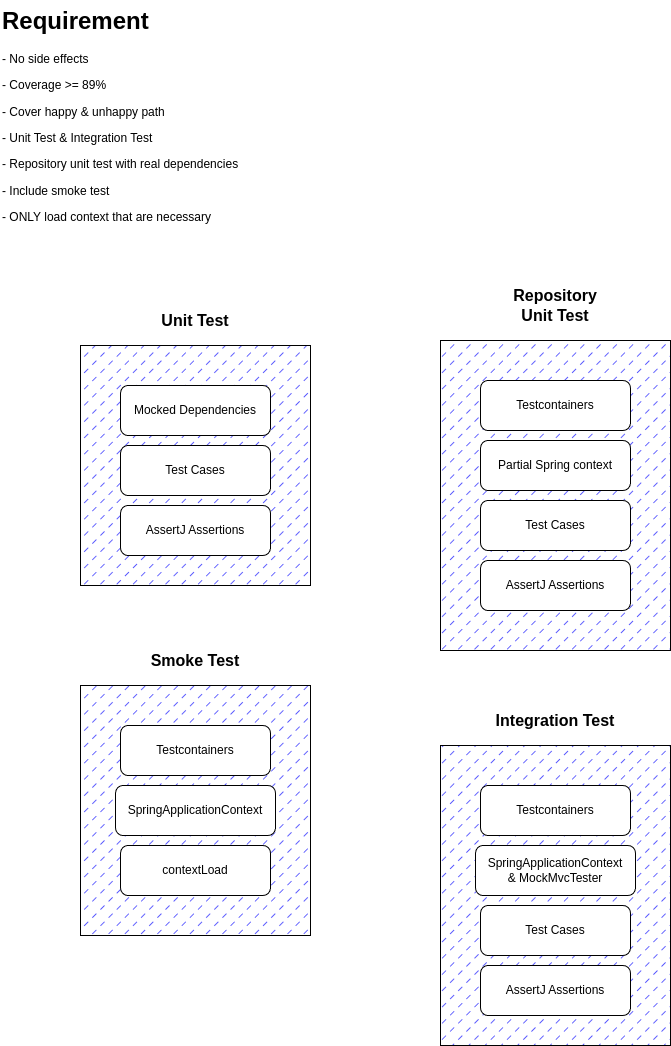

The diagram above was exported from draw.io. Its source (the exported page's mxGraphModel, read from the mxfile embedded in the PNG):
<mxGraphModel dx="900" dy="666" grid="1" gridSize="10" guides="1" tooltips="1" connect="1" arrows="1" fold="1" page="1" pageScale="1" pageWidth="850" pageHeight="1100" math="0" shadow="0">
  <root>
    <mxCell id="0" />
    <mxCell id="1" parent="0" />
    <mxCell id="6" value="" style="rounded=0;whiteSpace=wrap;html=1;fillColor=#3333FF;fillStyle=dashed;" vertex="1" parent="1">
      <mxGeometry x="140" y="375" width="230" height="240" as="geometry" />
    </mxCell>
    <mxCell id="2" value="&lt;h1 style=&quot;margin-top: 0px;&quot;&gt;Requirement&lt;/h1&gt;&lt;p&gt;- No side effects&lt;/p&gt;&lt;p&gt;- Coverage &amp;gt;= 89%&lt;/p&gt;&lt;p&gt;- Cover happy &amp;amp; unhappy path&lt;/p&gt;&lt;p&gt;- Unit Test &amp;amp; Integration Test&lt;/p&gt;&lt;p&gt;- Repository unit test with real dependencies&lt;/p&gt;&lt;p&gt;- Include smoke test&lt;/p&gt;&lt;p&gt;- ONLY load context that are necessary&lt;/p&gt;" style="text;html=1;whiteSpace=wrap;overflow=hidden;rounded=0;" vertex="1" parent="1">
      <mxGeometry x="60" y="30" width="250" height="240" as="geometry" />
    </mxCell>
    <mxCell id="3" value="Test Cases" style="rounded=1;whiteSpace=wrap;html=1;" vertex="1" parent="1">
      <mxGeometry x="180" y="475" width="150" height="50" as="geometry" />
    </mxCell>
    <mxCell id="4" value="Mocked Dependencies" style="rounded=1;whiteSpace=wrap;html=1;" vertex="1" parent="1">
      <mxGeometry x="180" y="415" width="150" height="50" as="geometry" />
    </mxCell>
    <mxCell id="5" value="Unit Test" style="text;html=1;align=center;verticalAlign=middle;whiteSpace=wrap;rounded=0;fontStyle=1;fontSize=16;" vertex="1" parent="1">
      <mxGeometry x="200" y="335" width="110" height="30" as="geometry" />
    </mxCell>
    <mxCell id="7" value="AssertJ Assertions" style="rounded=1;whiteSpace=wrap;html=1;" vertex="1" parent="1">
      <mxGeometry x="180" y="535" width="150" height="50" as="geometry" />
    </mxCell>
    <mxCell id="8" value="" style="rounded=0;whiteSpace=wrap;html=1;fillColor=#3333FF;fillStyle=dashed;" vertex="1" parent="1">
      <mxGeometry x="500" y="370" width="230" height="310" as="geometry" />
    </mxCell>
    <mxCell id="9" value="Test Cases" style="rounded=1;whiteSpace=wrap;html=1;" vertex="1" parent="1">
      <mxGeometry x="540" y="530" width="150" height="50" as="geometry" />
    </mxCell>
    <mxCell id="10" value="Testcontainers" style="rounded=1;whiteSpace=wrap;html=1;" vertex="1" parent="1">
      <mxGeometry x="540" y="410" width="150" height="50" as="geometry" />
    </mxCell>
    <mxCell id="11" value="&lt;span style=&quot;&quot;&gt;Repository&lt;/span&gt;&lt;div&gt;&lt;span style=&quot;&quot;&gt;Unit Test&lt;/span&gt;&lt;/div&gt;" style="text;html=1;align=center;verticalAlign=middle;whiteSpace=wrap;rounded=0;fontStyle=1;fontSize=16;fontColor=#000000;" vertex="1" parent="1">
      <mxGeometry x="560" y="320" width="110" height="30" as="geometry" />
    </mxCell>
    <mxCell id="12" value="AssertJ Assertions" style="rounded=1;whiteSpace=wrap;html=1;" vertex="1" parent="1">
      <mxGeometry x="540" y="590" width="150" height="50" as="geometry" />
    </mxCell>
    <mxCell id="13" value="Partial Spring context" style="rounded=1;whiteSpace=wrap;html=1;" vertex="1" parent="1">
      <mxGeometry x="540" y="470" width="150" height="50" as="geometry" />
    </mxCell>
    <mxCell id="14" value="" style="rounded=0;whiteSpace=wrap;html=1;fillColor=#3333FF;fillStyle=dashed;" vertex="1" parent="1">
      <mxGeometry x="140" y="715" width="230" height="250" as="geometry" />
    </mxCell>
    <mxCell id="15" value="contextLoad" style="rounded=1;whiteSpace=wrap;html=1;" vertex="1" parent="1">
      <mxGeometry x="180" y="875" width="150" height="50" as="geometry" />
    </mxCell>
    <mxCell id="16" value="Testcontainers" style="rounded=1;whiteSpace=wrap;html=1;" vertex="1" parent="1">
      <mxGeometry x="180" y="755" width="150" height="50" as="geometry" />
    </mxCell>
    <mxCell id="17" value="Smoke Test" style="text;html=1;align=center;verticalAlign=middle;whiteSpace=wrap;rounded=0;fontStyle=1;fontSize=16;" vertex="1" parent="1">
      <mxGeometry x="200" y="675" width="110" height="30" as="geometry" />
    </mxCell>
    <mxCell id="29" value="SpringApplicationContext" style="rounded=1;whiteSpace=wrap;html=1;" vertex="1" parent="1">
      <mxGeometry x="175" y="815" width="160" height="50" as="geometry" />
    </mxCell>
    <mxCell id="30" value="" style="rounded=0;whiteSpace=wrap;html=1;fillColor=#3333FF;fillStyle=dashed;" vertex="1" parent="1">
      <mxGeometry x="500" y="775" width="230" height="300" as="geometry" />
    </mxCell>
    <mxCell id="32" value="Testcontainers" style="rounded=1;whiteSpace=wrap;html=1;" vertex="1" parent="1">
      <mxGeometry x="540" y="815" width="150" height="50" as="geometry" />
    </mxCell>
    <mxCell id="33" value="Integration Test" style="text;html=1;align=center;verticalAlign=middle;whiteSpace=wrap;rounded=0;fontStyle=1;fontSize=16;" vertex="1" parent="1">
      <mxGeometry x="540" y="735" width="150" height="30" as="geometry" />
    </mxCell>
    <mxCell id="34" value="SpringApplicationContext&lt;div&gt;&amp;amp; MockMvcTester&lt;/div&gt;" style="rounded=1;whiteSpace=wrap;html=1;labelBackgroundColor=none;fontColor=#000000;" vertex="1" parent="1">
      <mxGeometry x="535" y="875" width="160" height="50" as="geometry" />
    </mxCell>
    <mxCell id="35" value="Test Cases" style="rounded=1;whiteSpace=wrap;html=1;" vertex="1" parent="1">
      <mxGeometry x="540" y="935" width="150" height="50" as="geometry" />
    </mxCell>
    <mxCell id="36" value="AssertJ Assertions" style="rounded=1;whiteSpace=wrap;html=1;" vertex="1" parent="1">
      <mxGeometry x="540" y="995" width="150" height="50" as="geometry" />
    </mxCell>
  </root>
</mxGraphModel>